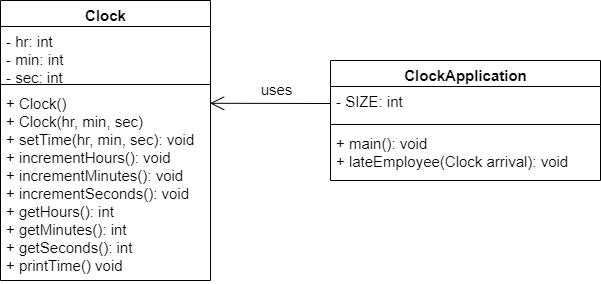

The diagram above was exported from draw.io. Its source (the exported page's mxGraphModel, read from the mxfile embedded in the PNG):
<mxGraphModel dx="925" dy="579" grid="1" gridSize="10" guides="1" tooltips="1" connect="1" arrows="1" fold="1" page="1" pageScale="1" pageWidth="827" pageHeight="1169" math="0" shadow="0">
  <root>
    <mxCell id="0" />
    <mxCell id="1" parent="0" />
    <mxCell id="Mwie4LDUWzHjImiRvDpG-1" value="Clock" style="swimlane;fontStyle=1;align=center;verticalAlign=top;childLayout=stackLayout;horizontal=1;startSize=26;horizontalStack=0;resizeParent=1;resizeParentMax=0;resizeLast=0;collapsible=1;marginBottom=0;fontSize=15;html=1;" vertex="1" parent="1">
      <mxGeometry x="115" y="70" width="210" height="280" as="geometry" />
    </mxCell>
    <mxCell id="Mwie4LDUWzHjImiRvDpG-2" value="- hr: int&lt;br&gt;- min: int&lt;br&gt;- sec: int&lt;br&gt;" style="text;strokeColor=none;fillColor=none;align=left;verticalAlign=top;spacingLeft=4;spacingRight=4;overflow=hidden;rotatable=0;points=[[0,0.5],[1,0.5]];portConstraint=eastwest;fontSize=15;html=1;" vertex="1" parent="Mwie4LDUWzHjImiRvDpG-1">
      <mxGeometry y="26" width="210" height="54" as="geometry" />
    </mxCell>
    <mxCell id="Mwie4LDUWzHjImiRvDpG-3" value="" style="line;strokeWidth=1;fillColor=none;align=left;verticalAlign=middle;spacingTop=-1;spacingLeft=3;spacingRight=3;rotatable=0;labelPosition=right;points=[];portConstraint=eastwest;fontSize=15;html=1;" vertex="1" parent="Mwie4LDUWzHjImiRvDpG-1">
      <mxGeometry y="80" width="210" height="8" as="geometry" />
    </mxCell>
    <mxCell id="Mwie4LDUWzHjImiRvDpG-4" value="+ Clock()&lt;br&gt;+ Clock(hr, min, sec)&lt;br&gt;+ setTime(hr, min, sec): void&lt;br&gt;+ incrementHours(): void&lt;br&gt;+ incrementMinutes(): void&lt;br&gt;+ incrementSeconds(): void&lt;br&gt;+ getHours(): int&lt;br&gt;+ getMinutes(): int&lt;br&gt;+ getSeconds(): int&lt;br&gt;+ printTime() void" style="text;strokeColor=none;fillColor=none;align=left;verticalAlign=top;spacingLeft=4;spacingRight=4;overflow=hidden;rotatable=0;points=[[0,0.5],[1,0.5]];portConstraint=eastwest;fontSize=15;html=1;" vertex="1" parent="Mwie4LDUWzHjImiRvDpG-1">
      <mxGeometry y="88" width="210" height="192" as="geometry" />
    </mxCell>
    <mxCell id="Mwie4LDUWzHjImiRvDpG-5" value="ClockApplication" style="swimlane;fontStyle=1;align=center;verticalAlign=top;childLayout=stackLayout;horizontal=1;startSize=26;horizontalStack=0;resizeParent=1;resizeParentMax=0;resizeLast=0;collapsible=1;marginBottom=0;fontSize=15;html=1;" vertex="1" parent="1">
      <mxGeometry x="445" y="130" width="270" height="120" as="geometry" />
    </mxCell>
    <mxCell id="Mwie4LDUWzHjImiRvDpG-6" value="- SIZE: int" style="text;strokeColor=none;fillColor=none;align=left;verticalAlign=top;spacingLeft=4;spacingRight=4;overflow=hidden;rotatable=0;points=[[0,0.5],[1,0.5]];portConstraint=eastwest;fontSize=15;html=1;" vertex="1" parent="Mwie4LDUWzHjImiRvDpG-5">
      <mxGeometry y="26" width="270" height="34" as="geometry" />
    </mxCell>
    <mxCell id="Mwie4LDUWzHjImiRvDpG-7" value="" style="line;strokeWidth=1;fillColor=none;align=left;verticalAlign=middle;spacingTop=-1;spacingLeft=3;spacingRight=3;rotatable=0;labelPosition=right;points=[];portConstraint=eastwest;fontSize=15;html=1;" vertex="1" parent="Mwie4LDUWzHjImiRvDpG-5">
      <mxGeometry y="60" width="270" height="8" as="geometry" />
    </mxCell>
    <mxCell id="Mwie4LDUWzHjImiRvDpG-8" value="+ main(): void&lt;br&gt;+ lateEmployee(Clock arrival): void" style="text;strokeColor=none;fillColor=none;align=left;verticalAlign=top;spacingLeft=4;spacingRight=4;overflow=hidden;rotatable=0;points=[[0,0.5],[1,0.5]];portConstraint=eastwest;fontSize=15;html=1;" vertex="1" parent="Mwie4LDUWzHjImiRvDpG-5">
      <mxGeometry y="68" width="270" height="52" as="geometry" />
    </mxCell>
    <mxCell id="Mwie4LDUWzHjImiRvDpG-9" value="" style="endArrow=open;endFill=1;endSize=12;html=1;fontSize=15;exitX=0;exitY=0.5;exitDx=0;exitDy=0;entryX=0.998;entryY=0.077;entryDx=0;entryDy=0;entryPerimeter=0;" edge="1" parent="1" source="Mwie4LDUWzHjImiRvDpG-6" target="Mwie4LDUWzHjImiRvDpG-4">
      <mxGeometry width="160" relative="1" as="geometry">
        <mxPoint x="295" y="260" as="sourcePoint" />
        <mxPoint x="455" y="260" as="targetPoint" />
      </mxGeometry>
    </mxCell>
    <mxCell id="Mwie4LDUWzHjImiRvDpG-10" value="uses" style="edgeLabel;html=1;align=center;verticalAlign=middle;resizable=0;points=[];fontSize=15;" vertex="1" connectable="0" parent="Mwie4LDUWzHjImiRvDpG-9">
      <mxGeometry x="-0.1821" y="-4" relative="1" as="geometry">
        <mxPoint x="-6" y="-10.01" as="offset" />
      </mxGeometry>
    </mxCell>
  </root>
</mxGraphModel>